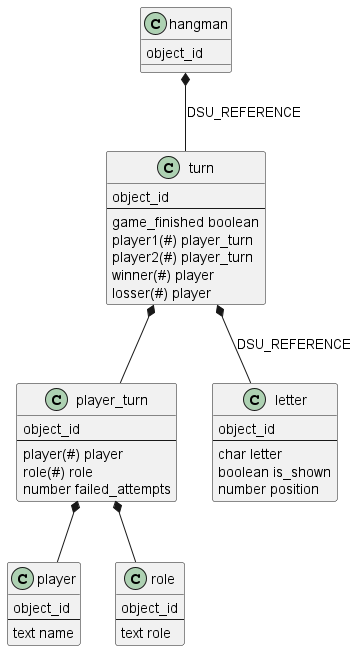

The diagram above was rendered by PlantUML. Its source (embedded in the PNG):
@startuml Hangman

    class hangman{
        object_id
    }

    class turn{
        object_id
        --
        game_finished boolean
        player1(#) player_turn
        player2(#) player_turn
        winner(#) player
        losser(#) player
    }

    class player{
        object_id
        --
        text name
    }

    class player_turn{
        object_id
        --
        player(#) player
        role(#) role
        number failed_attempts
    }

    class letter{
        object_id
        --
        char letter
        boolean is_shown
        number position
    }

    class role{
        object_id
        --
        text role
    }

    hangman *-- turn : DSU_REFERENCE

    turn *-- player_turn 

    player_turn *-- player
    player_turn *-- role

    turn *-- letter : DSU_REFERENCE

@enduml